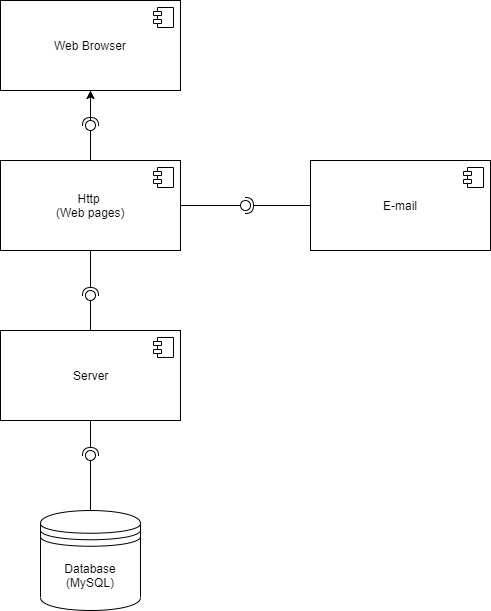

The diagram above was exported from draw.io. Its source (the exported page's mxGraphModel, read from the mxfile embedded in the PNG):
<mxGraphModel dx="868" dy="1588" grid="1" gridSize="10" guides="1" tooltips="1" connect="1" arrows="1" fold="1" page="1" pageScale="1" pageWidth="850" pageHeight="1100" math="0" shadow="0">
  <root>
    <mxCell id="0" />
    <mxCell id="1" parent="0" />
    <mxCell id="OKAPKVVJuS1h5Q1fJSnt-1" value="Server" style="html=1;" vertex="1" parent="1">
      <mxGeometry x="290" y="320" width="180" height="90" as="geometry" />
    </mxCell>
    <mxCell id="OKAPKVVJuS1h5Q1fJSnt-2" value="" style="shape=component;jettyWidth=8;jettyHeight=4;" vertex="1" parent="OKAPKVVJuS1h5Q1fJSnt-1">
      <mxGeometry x="1" width="20" height="20" relative="1" as="geometry">
        <mxPoint x="-27" y="7" as="offset" />
      </mxGeometry>
    </mxCell>
    <mxCell id="OKAPKVVJuS1h5Q1fJSnt-25" value="" style="edgeStyle=orthogonalEdgeStyle;rounded=0;orthogonalLoop=1;jettySize=auto;html=1;" edge="1" parent="1" source="OKAPKVVJuS1h5Q1fJSnt-3" target="OKAPKVVJuS1h5Q1fJSnt-7">
      <mxGeometry relative="1" as="geometry" />
    </mxCell>
    <mxCell id="OKAPKVVJuS1h5Q1fJSnt-3" value="Http&amp;nbsp;&lt;br&gt;(Web pages)" style="html=1;" vertex="1" parent="1">
      <mxGeometry x="290" y="150" width="180" height="90" as="geometry" />
    </mxCell>
    <mxCell id="OKAPKVVJuS1h5Q1fJSnt-4" value="" style="shape=component;jettyWidth=8;jettyHeight=4;" vertex="1" parent="OKAPKVVJuS1h5Q1fJSnt-3">
      <mxGeometry x="1" width="20" height="20" relative="1" as="geometry">
        <mxPoint x="-27" y="7" as="offset" />
      </mxGeometry>
    </mxCell>
    <mxCell id="OKAPKVVJuS1h5Q1fJSnt-5" value="E-mail" style="html=1;" vertex="1" parent="1">
      <mxGeometry x="600" y="150" width="180" height="90" as="geometry" />
    </mxCell>
    <mxCell id="OKAPKVVJuS1h5Q1fJSnt-6" value="" style="shape=component;jettyWidth=8;jettyHeight=4;" vertex="1" parent="OKAPKVVJuS1h5Q1fJSnt-5">
      <mxGeometry x="1" width="20" height="20" relative="1" as="geometry">
        <mxPoint x="-27" y="7" as="offset" />
      </mxGeometry>
    </mxCell>
    <mxCell id="OKAPKVVJuS1h5Q1fJSnt-7" value="Web Browser" style="html=1;" vertex="1" parent="1">
      <mxGeometry x="290" y="-10" width="180" height="90" as="geometry" />
    </mxCell>
    <mxCell id="OKAPKVVJuS1h5Q1fJSnt-8" value="" style="shape=component;jettyWidth=8;jettyHeight=4;" vertex="1" parent="OKAPKVVJuS1h5Q1fJSnt-7">
      <mxGeometry x="1" width="20" height="20" relative="1" as="geometry">
        <mxPoint x="-27" y="7" as="offset" />
      </mxGeometry>
    </mxCell>
    <mxCell id="OKAPKVVJuS1h5Q1fJSnt-18" value="" style="rounded=0;orthogonalLoop=1;jettySize=auto;html=1;endArrow=none;endFill=0;exitX=0.5;exitY=0;exitDx=0;exitDy=0;" edge="1" target="OKAPKVVJuS1h5Q1fJSnt-20" parent="1" source="OKAPKVVJuS1h5Q1fJSnt-1">
      <mxGeometry relative="1" as="geometry">
        <mxPoint x="360" y="285" as="sourcePoint" />
      </mxGeometry>
    </mxCell>
    <mxCell id="OKAPKVVJuS1h5Q1fJSnt-19" value="" style="rounded=0;orthogonalLoop=1;jettySize=auto;html=1;endArrow=halfCircle;endFill=0;entryX=0.5;entryY=0.5;entryDx=0;entryDy=0;endSize=6;strokeWidth=1;exitX=0.5;exitY=1;exitDx=0;exitDy=0;" edge="1" target="OKAPKVVJuS1h5Q1fJSnt-20" parent="1" source="OKAPKVVJuS1h5Q1fJSnt-3">
      <mxGeometry relative="1" as="geometry">
        <mxPoint x="400" y="285" as="sourcePoint" />
      </mxGeometry>
    </mxCell>
    <mxCell id="OKAPKVVJuS1h5Q1fJSnt-20" value="" style="ellipse;whiteSpace=wrap;html=1;fontFamily=Helvetica;fontSize=12;fontColor=#000000;align=center;strokeColor=#000000;fillColor=#ffffff;points=[];aspect=fixed;resizable=0;" vertex="1" parent="1">
      <mxGeometry x="375" y="280" width="10" height="10" as="geometry" />
    </mxCell>
    <mxCell id="OKAPKVVJuS1h5Q1fJSnt-21" value="" style="rounded=0;orthogonalLoop=1;jettySize=auto;html=1;endArrow=none;endFill=0;" edge="1" target="OKAPKVVJuS1h5Q1fJSnt-23" parent="1">
      <mxGeometry relative="1" as="geometry">
        <mxPoint x="380" y="140" as="sourcePoint" />
      </mxGeometry>
    </mxCell>
    <mxCell id="OKAPKVVJuS1h5Q1fJSnt-22" value="" style="rounded=0;orthogonalLoop=1;jettySize=auto;html=1;endArrow=halfCircle;endFill=0;entryX=0.5;entryY=0.5;entryDx=0;entryDy=0;endSize=6;strokeWidth=1;exitX=0.5;exitY=1;exitDx=0;exitDy=0;" edge="1" target="OKAPKVVJuS1h5Q1fJSnt-23" parent="1" source="OKAPKVVJuS1h5Q1fJSnt-7">
      <mxGeometry relative="1" as="geometry">
        <mxPoint x="400" y="115" as="sourcePoint" />
      </mxGeometry>
    </mxCell>
    <mxCell id="OKAPKVVJuS1h5Q1fJSnt-23" value="" style="ellipse;whiteSpace=wrap;html=1;fontFamily=Helvetica;fontSize=12;fontColor=#000000;align=center;strokeColor=#000000;fillColor=#ffffff;points=[];aspect=fixed;resizable=0;" vertex="1" parent="1">
      <mxGeometry x="375" y="110" width="10" height="10" as="geometry" />
    </mxCell>
    <mxCell id="OKAPKVVJuS1h5Q1fJSnt-26" value="" style="rounded=0;orthogonalLoop=1;jettySize=auto;html=1;endArrow=none;endFill=0;exitX=1;exitY=0.5;exitDx=0;exitDy=0;" edge="1" target="OKAPKVVJuS1h5Q1fJSnt-28" parent="1" source="OKAPKVVJuS1h5Q1fJSnt-3">
      <mxGeometry relative="1" as="geometry">
        <mxPoint x="515" y="195" as="sourcePoint" />
      </mxGeometry>
    </mxCell>
    <mxCell id="OKAPKVVJuS1h5Q1fJSnt-27" value="" style="rounded=0;orthogonalLoop=1;jettySize=auto;html=1;endArrow=halfCircle;endFill=0;entryX=0.5;entryY=0.5;entryDx=0;entryDy=0;endSize=6;strokeWidth=1;exitX=0;exitY=0.5;exitDx=0;exitDy=0;" edge="1" target="OKAPKVVJuS1h5Q1fJSnt-28" parent="1" source="OKAPKVVJuS1h5Q1fJSnt-5">
      <mxGeometry relative="1" as="geometry">
        <mxPoint x="555" y="195" as="sourcePoint" />
      </mxGeometry>
    </mxCell>
    <mxCell id="OKAPKVVJuS1h5Q1fJSnt-28" value="" style="ellipse;whiteSpace=wrap;html=1;fontFamily=Helvetica;fontSize=12;fontColor=#000000;align=center;strokeColor=#000000;fillColor=#ffffff;points=[];aspect=fixed;resizable=0;" vertex="1" parent="1">
      <mxGeometry x="530" y="190" width="10" height="10" as="geometry" />
    </mxCell>
    <mxCell id="OKAPKVVJuS1h5Q1fJSnt-29" value="Database&lt;br&gt;(MySQL)" style="shape=datastore;whiteSpace=wrap;html=1;" vertex="1" parent="1">
      <mxGeometry x="330" y="500" width="100" height="100" as="geometry" />
    </mxCell>
    <mxCell id="OKAPKVVJuS1h5Q1fJSnt-30" value="" style="rounded=0;orthogonalLoop=1;jettySize=auto;html=1;endArrow=none;endFill=0;exitX=0.5;exitY=0;exitDx=0;exitDy=0;" edge="1" target="OKAPKVVJuS1h5Q1fJSnt-32" parent="1" source="OKAPKVVJuS1h5Q1fJSnt-29">
      <mxGeometry relative="1" as="geometry">
        <mxPoint x="360" y="445" as="sourcePoint" />
      </mxGeometry>
    </mxCell>
    <mxCell id="OKAPKVVJuS1h5Q1fJSnt-31" value="" style="rounded=0;orthogonalLoop=1;jettySize=auto;html=1;endArrow=halfCircle;endFill=0;entryX=0.5;entryY=0.5;entryDx=0;entryDy=0;endSize=6;strokeWidth=1;exitX=0.5;exitY=1;exitDx=0;exitDy=0;" edge="1" target="OKAPKVVJuS1h5Q1fJSnt-32" parent="1" source="OKAPKVVJuS1h5Q1fJSnt-1">
      <mxGeometry relative="1" as="geometry">
        <mxPoint x="400" y="445" as="sourcePoint" />
      </mxGeometry>
    </mxCell>
    <mxCell id="OKAPKVVJuS1h5Q1fJSnt-32" value="" style="ellipse;whiteSpace=wrap;html=1;fontFamily=Helvetica;fontSize=12;fontColor=#000000;align=center;strokeColor=#000000;fillColor=#ffffff;points=[];aspect=fixed;resizable=0;" vertex="1" parent="1">
      <mxGeometry x="375" y="440" width="10" height="10" as="geometry" />
    </mxCell>
  </root>
</mxGraphModel>